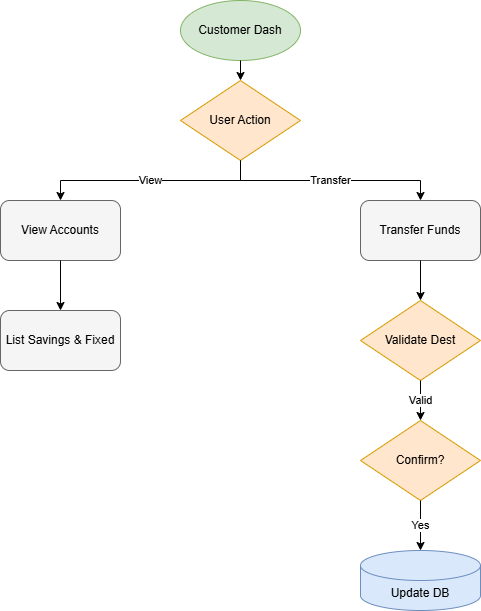

The diagram above was exported from draw.io. Its source (the exported page's mxGraphModel, read from the mxfile embedded in the PNG):
<mxGraphModel dx="1426" dy="777" grid="1" gridSize="10" guides="1" tooltips="1" connect="1" arrows="1" fold="1" page="1" pageScale="1" pageWidth="850" pageHeight="1100" math="0" shadow="0">
  <root>
    <mxCell id="0" />
    <mxCell id="1" parent="0" />
    <mxCell id="start" parent="1" style="ellipse;whiteSpace=wrap;html=1;fillColor=#d5e8d4;strokeColor=#82b366;" value="Customer Dash" vertex="1">
      <mxGeometry height="60" width="120" x="300" y="40" as="geometry" />
    </mxCell>
    <mxCell id="act" parent="1" style="rhombus;whiteSpace=wrap;html=1;fillColor=#ffe6cc;strokeColor=#d79b00;" value="User Action" vertex="1">
      <mxGeometry height="80" width="120" x="300" y="120" as="geometry" />
    </mxCell>
    <mxCell id="view_acc" parent="1" style="rounded=1;whiteSpace=wrap;html=1;fillColor=#f5f5f5;strokeColor=#666666;" value="View Accounts" vertex="1">
      <mxGeometry height="60" width="120" x="120" y="240" as="geometry" />
    </mxCell>
    <mxCell id="disp_list" parent="1" style="rounded=1;whiteSpace=wrap;html=1;fillColor=#f5f5f5;strokeColor=#666666;" value="List Savings &amp; Fixed" vertex="1">
      <mxGeometry height="60" width="120" x="120" y="350" as="geometry" />
    </mxCell>
    <mxCell id="tsf_in" parent="1" style="rounded=1;whiteSpace=wrap;html=1;fillColor=#f5f5f5;strokeColor=#666666;" value="Transfer Funds" vertex="1">
      <mxGeometry height="60" width="120" x="480" y="240" as="geometry" />
    </mxCell>
    <mxCell id="tsf_chk" parent="1" style="rhombus;whiteSpace=wrap;html=1;fillColor=#ffe6cc;strokeColor=#d79b00;" value="Validate Dest" vertex="1">
      <mxGeometry height="80" width="120" x="480" y="340" as="geometry" />
    </mxCell>
    <mxCell id="tsf_cf" parent="1" style="rhombus;whiteSpace=wrap;html=1;fillColor=#ffe6cc;strokeColor=#d79b00;" value="Confirm?" vertex="1">
      <mxGeometry height="80" width="120" x="480" y="460" as="geometry" />
    </mxCell>
    <mxCell id="tsf_db" parent="1" style="shape=cylinder3;whiteSpace=wrap;html=1;boundedLbl=1;backgroundOutline=1;size=15;fillColor=#dae8fc;strokeColor=#6c8ebf;" value="Update DB" vertex="1">
      <mxGeometry height="60" width="120" x="480" y="590" as="geometry" />
    </mxCell>
    <mxCell id="edge_0" edge="1" parent="1" source="start" style="edgeStyle=orthogonalEdgeStyle;rounded=0;orthogonalLoop=1;jettySize=auto;html=1;exitX=0.5;exitY=1;exitDx=0;exitDy=0;entryX=0.5;entryY=0;entryDx=0;entryDy=0;" target="act" value="">
      <mxGeometry relative="1" as="geometry" />
    </mxCell>
    <mxCell id="edge_1" edge="1" parent="1" source="act" style="edgeStyle=orthogonalEdgeStyle;rounded=0;orthogonalLoop=1;jettySize=auto;html=1;exitX=0.5;exitY=1;exitDx=0;exitDy=0;entryX=0.5;entryY=0;entryDx=0;entryDy=0;" target="view_acc" value="View">
      <mxGeometry relative="1" as="geometry" />
    </mxCell>
    <mxCell id="edge_2" edge="1" parent="1" source="act" style="edgeStyle=orthogonalEdgeStyle;rounded=0;orthogonalLoop=1;jettySize=auto;html=1;exitX=0.5;exitY=1;exitDx=0;exitDy=0;entryX=0.5;entryY=0;entryDx=0;entryDy=0;" target="tsf_in" value="Transfer">
      <mxGeometry relative="1" as="geometry" />
    </mxCell>
    <mxCell id="edge_3" edge="1" parent="1" source="view_acc" style="edgeStyle=orthogonalEdgeStyle;rounded=0;orthogonalLoop=1;jettySize=auto;html=1;exitX=0.5;exitY=1;exitDx=0;exitDy=0;entryX=0.5;entryY=0;entryDx=0;entryDy=0;" target="disp_list" value="">
      <mxGeometry relative="1" as="geometry" />
    </mxCell>
    <mxCell id="edge_4" edge="1" parent="1" source="tsf_in" style="edgeStyle=orthogonalEdgeStyle;rounded=0;orthogonalLoop=1;jettySize=auto;html=1;exitX=0.5;exitY=1;exitDx=0;exitDy=0;entryX=0.5;entryY=0;entryDx=0;entryDy=0;" target="tsf_chk" value="">
      <mxGeometry relative="1" as="geometry" />
    </mxCell>
    <mxCell id="edge_5" edge="1" parent="1" source="tsf_chk" style="edgeStyle=orthogonalEdgeStyle;rounded=0;orthogonalLoop=1;jettySize=auto;html=1;exitX=0.5;exitY=1;exitDx=0;exitDy=0;entryX=0.5;entryY=0;entryDx=0;entryDy=0;" target="tsf_cf" value="Valid">
      <mxGeometry relative="1" as="geometry" />
    </mxCell>
    <mxCell id="edge_6" edge="1" parent="1" source="tsf_cf" style="edgeStyle=orthogonalEdgeStyle;rounded=0;orthogonalLoop=1;jettySize=auto;html=1;exitX=0.5;exitY=1;exitDx=0;exitDy=0;entryX=0.5;entryY=0;entryDx=0;entryDy=0;" target="tsf_db" value="Yes">
      <mxGeometry relative="1" as="geometry" />
    </mxCell>
  </root>
</mxGraphModel>